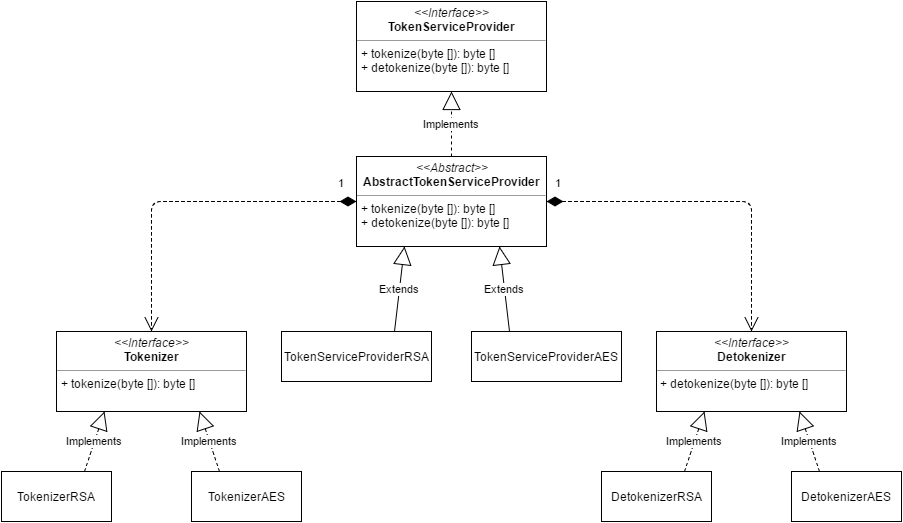

The diagram above was exported from draw.io. Its source (the exported page's mxGraphModel, read from the mxfile embedded in the PNG):
<mxGraphModel dx="872" dy="1259" grid="1" gridSize="10" guides="1" tooltips="1" connect="1" arrows="1" fold="1" page="1" pageScale="1" pageWidth="1169" pageHeight="826" math="0" shadow="0">
  <root>
    <mxCell id="0" />
    <mxCell id="1" parent="0" />
    <mxCell id="4" value="&lt;p style=&quot;margin: 0px ; margin-top: 4px ; text-align: center&quot;&gt;&lt;i&gt;&amp;lt;&amp;lt;Interface&amp;gt;&amp;gt;&lt;/i&gt;&lt;br&gt;&lt;b&gt;Tokenizer&lt;/b&gt;&lt;/p&gt;&lt;hr size=&quot;1&quot;&gt;&lt;p style=&quot;margin: 0px ; margin-left: 4px&quot;&gt;+ tokenize(byte []): byte []&lt;br&gt;&lt;/p&gt;" style="verticalAlign=top;align=left;overflow=fill;fontSize=12;fontFamily=Helvetica;html=1;labelBackgroundColor=none;strokeColor=#000000;fillColor=none;" vertex="1" parent="1">
      <mxGeometry x="80" y="80" width="190" height="80" as="geometry" />
    </mxCell>
    <mxCell id="5" value="&lt;p style=&quot;margin: 0px ; margin-top: 4px ; text-align: center&quot;&gt;&lt;i&gt;&amp;lt;&amp;lt;Interface&amp;gt;&amp;gt;&lt;/i&gt;&lt;br&gt;&lt;b&gt;Detokenizer&lt;/b&gt;&lt;/p&gt;&lt;hr size=&quot;1&quot;&gt;&amp;nbsp;+ detokenize(byte []): byte []&lt;br&gt;" style="verticalAlign=top;align=left;overflow=fill;fontSize=12;fontFamily=Helvetica;html=1;labelBackgroundColor=none;strokeColor=#000000;fillColor=none;" vertex="1" parent="1">
      <mxGeometry x="680" y="80" width="190" height="80" as="geometry" />
    </mxCell>
    <mxCell id="6" value="TokenizerRSA" style="html=1;labelBackgroundColor=none;strokeColor=#000000;fillColor=none;fontColor=#000000;" vertex="1" parent="1">
      <mxGeometry x="25" y="220" width="110" height="50" as="geometry" />
    </mxCell>
    <mxCell id="7" value="TokenizerAES" style="html=1;labelBackgroundColor=none;strokeColor=#000000;fillColor=none;fontColor=#000000;" vertex="1" parent="1">
      <mxGeometry x="215" y="220" width="110" height="50" as="geometry" />
    </mxCell>
    <mxCell id="8" value="DetokenizerRSA" style="html=1;labelBackgroundColor=none;strokeColor=#000000;fillColor=none;fontColor=#000000;" vertex="1" parent="1">
      <mxGeometry x="625" y="220" width="110" height="50" as="geometry" />
    </mxCell>
    <mxCell id="9" value="DetokenizerAES" style="html=1;labelBackgroundColor=none;strokeColor=#000000;fillColor=none;fontColor=#000000;" vertex="1" parent="1">
      <mxGeometry x="815" y="220" width="110" height="50" as="geometry" />
    </mxCell>
    <mxCell id="10" value="&lt;p style=&quot;margin: 0px ; margin-top: 4px ; text-align: center&quot;&gt;&lt;i&gt;&amp;lt;&amp;lt;Interface&amp;gt;&amp;gt;&lt;/i&gt;&lt;br&gt;&lt;b&gt;TokenServiceProvider&lt;/b&gt;&lt;/p&gt;&lt;hr size=&quot;1&quot;&gt;&lt;p style=&quot;margin: 0px ; margin-left: 4px&quot;&gt;+ tokenize(byte []): byte []&lt;br&gt;+ detokenize(byte []): byte []&lt;br&gt;&lt;/p&gt;" style="verticalAlign=top;align=left;overflow=fill;fontSize=12;fontFamily=Helvetica;html=1;labelBackgroundColor=none;strokeColor=#000000;fillColor=none;" vertex="1" parent="1">
      <mxGeometry x="380" y="-250" width="190" height="90" as="geometry" />
    </mxCell>
    <mxCell id="11" value="&lt;p style=&quot;margin: 0px ; margin-top: 4px ; text-align: center&quot;&gt;&lt;i&gt;&amp;lt;&amp;lt;Abstract&amp;gt;&amp;gt;&lt;/i&gt;&lt;br&gt;&lt;b&gt;AbstractTokenServiceProvider&lt;/b&gt;&lt;/p&gt;&lt;hr size=&quot;1&quot;&gt;&lt;p style=&quot;margin: 0px ; margin-left: 4px&quot;&gt;+ tokenize(byte []): byte []&lt;br&gt;+ detokenize(byte []): byte []&lt;br&gt;&lt;/p&gt;" style="verticalAlign=top;align=left;overflow=fill;fontSize=12;fontFamily=Helvetica;html=1;labelBackgroundColor=none;strokeColor=#000000;fillColor=none;" vertex="1" parent="1">
      <mxGeometry x="380" y="-95" width="190" height="90" as="geometry" />
    </mxCell>
    <mxCell id="12" value="TokenServiceProviderRSA&lt;br&gt;" style="html=1;labelBackgroundColor=none;strokeColor=#000000;fillColor=none;fontColor=#000000;" vertex="1" parent="1">
      <mxGeometry x="305" y="80" width="150" height="50" as="geometry" />
    </mxCell>
    <mxCell id="13" value="TokenServiceProviderAES&lt;br&gt;" style="html=1;labelBackgroundColor=none;strokeColor=#000000;fillColor=none;fontColor=#000000;" vertex="1" parent="1">
      <mxGeometry x="495" y="80" width="150" height="50" as="geometry" />
    </mxCell>
    <mxCell id="18" value="Extends" style="endArrow=block;endSize=16;endFill=0;html=1;fontColor=#000000;entryX=0.25;entryY=1;exitX=0.75;exitY=0;" edge="1" parent="1" source="12" target="11">
      <mxGeometry width="160" relative="1" as="geometry">
        <mxPoint x="-70" y="260" as="sourcePoint" />
        <mxPoint x="90" y="260" as="targetPoint" />
      </mxGeometry>
    </mxCell>
    <mxCell id="19" value="Extends" style="endArrow=block;endSize=16;endFill=0;html=1;fontColor=#000000;entryX=0.75;entryY=1;exitX=0.25;exitY=0;" edge="1" parent="1" source="13" target="11">
      <mxGeometry width="160" relative="1" as="geometry">
        <mxPoint x="398" y="90" as="sourcePoint" />
        <mxPoint x="438" y="5" as="targetPoint" />
      </mxGeometry>
    </mxCell>
    <mxCell id="21" value="Implements" style="endArrow=block;endSize=16;endFill=0;html=1;fontColor=#000000;dashed=1;entryX=0.5;entryY=1;exitX=0.5;exitY=0;" edge="1" parent="1" source="11" target="10">
      <mxGeometry width="160" relative="1" as="geometry">
        <mxPoint x="130" y="-110" as="sourcePoint" />
        <mxPoint x="290" y="-110" as="targetPoint" />
      </mxGeometry>
    </mxCell>
    <mxCell id="22" value="1" style="endArrow=open;html=1;endSize=12;startArrow=diamondThin;startSize=14;startFill=1;edgeStyle=orthogonalEdgeStyle;align=left;verticalAlign=bottom;dashed=1;fontColor=#000000;exitX=0;exitY=0.5;entryX=0.5;entryY=0;" edge="1" parent="1" source="11" target="4">
      <mxGeometry x="-0.8806" y="-10" relative="1" as="geometry">
        <mxPoint x="-70" y="260" as="sourcePoint" />
        <mxPoint x="90" y="260" as="targetPoint" />
        <Array as="points">
          <mxPoint x="175" y="-50" />
        </Array>
        <mxPoint as="offset" />
      </mxGeometry>
    </mxCell>
    <mxCell id="23" value="1" style="endArrow=open;html=1;endSize=12;startArrow=diamondThin;startSize=14;startFill=1;edgeStyle=orthogonalEdgeStyle;align=left;verticalAlign=bottom;dashed=1;fontColor=#000000;exitX=1;exitY=0.5;entryX=0.5;entryY=0;" edge="1" parent="1" source="11" target="5">
      <mxGeometry x="-0.956" y="10" relative="1" as="geometry">
        <mxPoint x="390" y="-40" as="sourcePoint" />
        <mxPoint x="80" y="100" as="targetPoint" />
        <Array as="points">
          <mxPoint x="775" y="-50" />
        </Array>
        <mxPoint as="offset" />
      </mxGeometry>
    </mxCell>
    <mxCell id="24" value="Implements" style="endArrow=block;endSize=16;endFill=0;html=1;fontColor=#000000;entryX=0.25;entryY=1;exitX=0.75;exitY=0;dashed=1;" edge="1" parent="1" source="6" target="4">
      <mxGeometry width="160" relative="1" as="geometry">
        <mxPoint x="398" y="90" as="sourcePoint" />
        <mxPoint x="438" y="5" as="targetPoint" />
      </mxGeometry>
    </mxCell>
    <mxCell id="25" value="Implements" style="endArrow=block;endSize=16;endFill=0;html=1;fontColor=#000000;entryX=0.75;entryY=1;exitX=0.25;exitY=0;dashed=1;" edge="1" parent="1" source="7" target="4">
      <mxGeometry width="160" relative="1" as="geometry">
        <mxPoint x="-22" y="240" as="sourcePoint" />
        <mxPoint x="33" y="180" as="targetPoint" />
      </mxGeometry>
    </mxCell>
    <mxCell id="26" value="Implements" style="endArrow=block;endSize=16;endFill=0;html=1;fontColor=#000000;entryX=0.25;entryY=1;exitX=0.75;exitY=0;dashed=1;" edge="1" parent="1" source="8" target="5">
      <mxGeometry width="160" relative="1" as="geometry">
        <mxPoint x="173" y="240" as="sourcePoint" />
        <mxPoint x="128" y="180" as="targetPoint" />
      </mxGeometry>
    </mxCell>
    <mxCell id="27" value="Implements" style="endArrow=block;endSize=16;endFill=0;html=1;fontColor=#000000;entryX=0.75;entryY=1;exitX=0.25;exitY=0;dashed=1;" edge="1" parent="1" source="9" target="5">
      <mxGeometry width="160" relative="1" as="geometry">
        <mxPoint x="758" y="240" as="sourcePoint" />
        <mxPoint x="848" y="180" as="targetPoint" />
      </mxGeometry>
    </mxCell>
  </root>
</mxGraphModel>